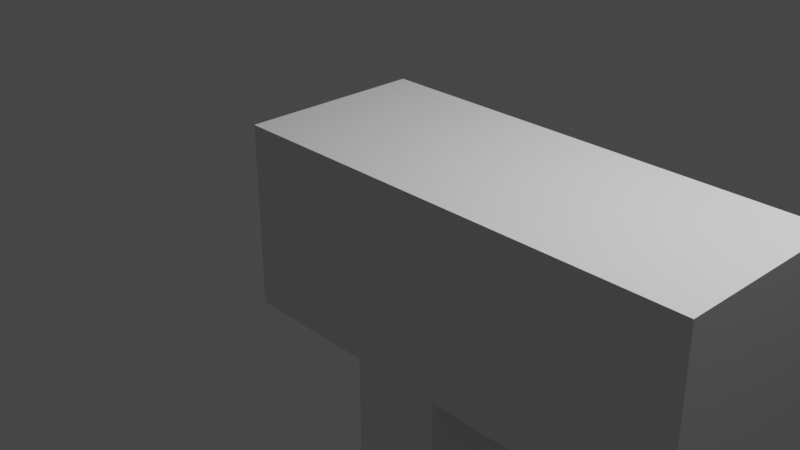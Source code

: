 # Source: test.blend  (saved by Blender 2.83.18; exported with 4.5.12 LTS)
import bpy
from mathutils import Matrix  # noqa: F401  (used for matrix-valued properties, if any)

bpy.ops.wm.read_factory_settings(use_empty=True)
scene = bpy.context.scene
scene.name = 'Scene'

# ---- collections
col_collection = bpy.data.collections.new('Collection'); scene.collection.children.link(col_collection)

# ---- world
world_world = bpy.data.worlds.new('World'); scene.world = world_world
world_world.use_nodes = True; world_world.node_tree.nodes.clear()
_N = world_world.node_tree.nodes; _L = world_world.node_tree.links
n0 = _N.new('ShaderNodeOutputWorld'); n0.name = 'World Output'; n0.location = (300, 300)
n1 = _N.new('ShaderNodeBackground'); n1.name = 'Background'; n1.location = (10, 300)
n1.inputs[0].default_value = (0.05088, 0.05088, 0.05088, 1.0)
_L.new(n1.outputs[0], n0.inputs[0])
n0.is_active_output = True
world_world.color = (0.05088, 0.05088, 0.05088)
world_world.use_sun_shadow = False
world_world.sun_shadow_jitter_overblur = 0.0

# ---- cameras
cam_camera = bpy.data.cameras.new('Camera')
cam_camera.clip_end = 100.0
cam_camera.ortho_scale = 7.314

# ---- lights
light_light = bpy.data.lights.new('Light', 'POINT')
light_light.transmission_factor = 0.0
light_light.energy = 1000.0
light_light.shadow_soft_size = 0.1
light_light.shadow_maximum_resolution = 0.006
light_light.use_absolute_resolution = True

# ---- meshes
me_cube = bpy.data.meshes.new('Cube')
me_cube.from_pydata([(4.0, 1.0, 1.0), (3.0, 1.0, -1.0), (4.0, -1.0, 1.0), (3.0, -1.0, -1.0), (-1.0, 1.0, 1.0), (-1.0, 1.0, -1.0), (-1.0, -1.0, 1.0), (-1.0, -1.0, -1.0), (4.055, 1.0, -3.0), (3.055, 1.0, -3.0), (4.055, -1.0, -3.0), (3.055, -1.0, -3.0)], [], [(0, 4, 6, 2), (3, 2, 6, 7), (7, 6, 4, 5), (5, 1, 3, 7), (2, 3, 11, 10), (5, 4, 0, 1), (9, 8, 10, 11), (1, 0, 8, 9), (3, 1, 9, 11), (0, 2, 10, 8)])
_uv = me_cube.uv_layers.new(name='UVMap')
_uv.uv.foreach_set('vector', [0.625, 0.5, 0.875, 0.5, 0.875, 0.75, 0.625, 0.75, 0.375, 0.75, 0.625, 0.75, 0.625, 1.0, 0.375, 1.0, 0.375, 0.0, 0.625, 0.0, 0.625, 0.25, 0.375, 0.25, 0.125, 0.5, 0.375, 0.5, 0.375, 0.75, 0.125, 0.75, 0.625, 0.75, 0.375, 0.75, 0.375, 0.75, 0.625, 0.75, 0.375, 0.25, 0.625, 0.25, 0.625, 0.5, 0.375, 0.5, 0.375, 0.5, 0.625, 0.5, 0.625, 0.75, 0.375, 0.75, 0.375, 0.5, 0.625, 0.5, 0.625, 0.5, 0.375, 0.5, 0.375, 0.75, 0.375, 0.5, 0.375, 0.5, 0.375, 0.75, 0.625, 0.5, 0.625, 0.75, 0.625, 0.75, 0.625, 0.5])
me_cube.use_remesh_preserve_volume = False
me_cube.use_remesh_preserve_attributes = False
me_cube.use_mirror_vertex_groups = False
me_cube.update()
me_mag = bpy.data.meshes.new('Mag')
me_mag.from_pydata([(0.5, -1.0, -3.0), (0.5, -1.0, -1.0), (0.5, 1.0, -3.0), (0.5, 1.0, -1.0), (1.5, -1.0, -3.0), (1.5, -1.0, -1.0), (1.5, 1.0, -3.0), (1.5, 1.0, -1.0)], [], [(0, 1, 3, 2), (2, 3, 7, 6), (6, 7, 5, 4), (4, 5, 1, 0), (2, 6, 4, 0), (7, 3, 1, 5)])
_uv = me_mag.uv_layers.new(name='UVMap')
_uv.uv.foreach_set('vector', [0.375, 0.0, 0.625, 0.0, 0.625, 0.25, 0.375, 0.25, 0.375, 0.25, 0.625, 0.25, 0.625, 0.5, 0.375, 0.5, 0.375, 0.5, 0.625, 0.5, 0.625, 0.75, 0.375, 0.75, 0.375, 0.75, 0.625, 0.75, 0.625, 1.0, 0.375, 1.0, 0.125, 0.5, 0.375, 0.5, 0.375, 0.75, 0.125, 0.75, 0.625, 0.5, 0.875, 0.5, 0.875, 0.75, 0.625, 0.75])
me_mag.use_remesh_fix_poles = True
me_mag.use_remesh_preserve_attributes = False
me_mag.use_mirror_vertex_groups = False
me_mag.update()
arm_armature = bpy.data.armatures.new('Armature')  # bones are not reproduced

# ---- objects
ob_body = bpy.data.objects.new('Body', me_cube)
ob_light = bpy.data.objects.new('Light', light_light)
ob_camera = bpy.data.objects.new('Camera', cam_camera)
ob_mag = bpy.data.objects.new('Mag', me_mag)
ob_rig = bpy.data.objects.new('Rig', arm_armature)

# ---- transforms, parenting, visibility, modifiers, constraints
ob_body.parent = ob_rig
ob_body.matrix_parent_inverse = Matrix(((1.0, -0.0, -0.0, -3.558), (-0.0, 1.0, 0.0, 5.12e-08), (-0.0, -0.0, 1.0, 2.619), (-0.0, 0.0, -0.0, 1.0)))
ob_body.location = (0.0, 0.0, 0.0)
ob_body.lock_rotations_4d = False
ob_body.empty_display_type = 'ARROWS'
ob_body.lineart.crease_threshold = 0.0
_vg = ob_body.vertex_groups.new(name='Root')
_vg.add([0, 1, 2, 3, 4, 5, 6, 7, 8, 9, 10, 11], 1.0, 'REPLACE')
_vg = ob_body.vertex_groups.new(name='Mag')
_m = ob_body.modifiers.new('Armature', 'ARMATURE')
_m.object = ob_rig
ob_light.location = (4.076, 1.005, 5.904)
ob_light.rotation_euler = (0.6503, 0.05522, 1.866)
ob_light.lock_rotations_4d = False
ob_light.empty_display_type = 'ARROWS'
ob_light.color = (0.0, 0.0, 0.0, 0.0)
ob_light.lineart.crease_threshold = 0.0
ob_camera.location = (7.359, -6.926, 4.958)
ob_camera.rotation_euler = (1.109, 0.0, 0.8149)
ob_camera.lock_rotations_4d = False
ob_camera.empty_display_type = 'ARROWS'
ob_camera.color = (0.0, 0.0, 0.0, 0.0)
ob_camera.display_type = 'WIRE'
ob_camera.lineart.crease_threshold = 0.0
ob_mag.parent = ob_rig
ob_mag.matrix_parent_inverse = Matrix(((1.0, -0.0, -0.0, -3.558), (-0.0, 1.0, 0.0, 5.12e-08), (-0.0, -0.0, 1.0, 2.619), (-0.0, 0.0, -0.0, 1.0)))
ob_mag.location = (0.0, 0.0, 0.0)
ob_mag.lineart.crease_threshold = 0.0
_vg = ob_mag.vertex_groups.new(name='Root')
_vg = ob_mag.vertex_groups.new(name='Mag')
_vg.add([0, 1, 2, 3, 4, 5, 6, 7], 1.0, 'REPLACE')
_m = ob_mag.modifiers.new('Armature', 'ARMATURE')
_m.object = ob_rig
ob_rig.location = (3.558, -5.12e-08, -2.619)
ob_rig.show_in_front = True
ob_rig.lineart.crease_threshold = 0.0

# ---- collection membership
col_collection.objects.link(ob_body)
col_collection.objects.link(ob_light)
col_collection.objects.link(ob_camera)
col_collection.objects.link(ob_mag)
col_collection.objects.link(ob_rig)

# ---- scene / render settings (as saved in the file)
scene.camera = ob_camera
scene.frame_start = 1; scene.frame_end = 40; scene.frame_set(16)
scene.render.engine = 'BLENDER_EEVEE_NEXT'
scene.cycles.use_denoising = False
scene.cycles.samples = 128
scene.cycles.sampling_pattern = 'TABULATED_SOBOL'
scene.cycles.use_adaptive_sampling = False
scene.cycles.use_light_tree = False
scene.view_settings.view_transform = 'Filmic'
bpy.context.view_layer.update()
